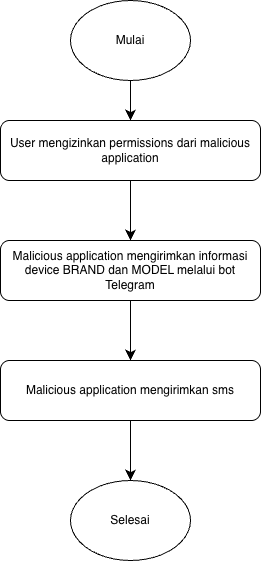

The diagram above was exported from draw.io. Its source (the exported page's mxGraphModel, read from the mxfile embedded in the PNG):
<mxGraphModel dx="1455" dy="779" grid="1" gridSize="10" guides="1" tooltips="1" connect="1" arrows="1" fold="1" page="1" pageScale="1" pageWidth="827" pageHeight="1169" math="0" shadow="0">
  <root>
    <mxCell id="0" />
    <mxCell id="1" parent="0" />
    <mxCell id="GcTnvtjCmVW-dUob82xh-5" edge="1" parent="1" source="GcTnvtjCmVW-dUob82xh-1" style="edgeStyle=none;curved=1;rounded=0;orthogonalLoop=1;jettySize=auto;html=1;exitX=0.5;exitY=1;exitDx=0;exitDy=0;entryX=0.5;entryY=0;entryDx=0;entryDy=0;fontSize=12;startSize=8;endSize=8;" target="GcTnvtjCmVW-dUob82xh-3">
      <mxGeometry relative="1" as="geometry" />
    </mxCell>
    <mxCell id="GcTnvtjCmVW-dUob82xh-1" parent="1" style="ellipse;whiteSpace=wrap;html=1;" value="" vertex="1">
      <mxGeometry height="80" width="120" x="250" y="40" as="geometry" />
    </mxCell>
    <mxCell id="GcTnvtjCmVW-dUob82xh-2" parent="1" style="text;html=1;whiteSpace=wrap;strokeColor=none;fillColor=none;align=center;verticalAlign=middle;rounded=0;" value="Mulai" vertex="1">
      <mxGeometry height="30" width="60" x="280" y="65" as="geometry" />
    </mxCell>
    <mxCell id="GcTnvtjCmVW-dUob82xh-8" edge="1" parent="1" source="GcTnvtjCmVW-dUob82xh-3" style="edgeStyle=none;curved=1;rounded=0;orthogonalLoop=1;jettySize=auto;html=1;exitX=0.5;exitY=1;exitDx=0;exitDy=0;entryX=0.5;entryY=0;entryDx=0;entryDy=0;fontSize=12;startSize=8;endSize=8;" target="GcTnvtjCmVW-dUob82xh-6">
      <mxGeometry relative="1" as="geometry" />
    </mxCell>
    <mxCell id="GcTnvtjCmVW-dUob82xh-3" parent="1" style="rounded=1;whiteSpace=wrap;html=1;" value="User mengizinkan permissions dari malicious application" vertex="1">
      <mxGeometry height="60" width="260" x="180" y="160" as="geometry" />
    </mxCell>
    <mxCell id="GcTnvtjCmVW-dUob82xh-10" edge="1" parent="1" source="GcTnvtjCmVW-dUob82xh-6" style="edgeStyle=none;curved=1;rounded=0;orthogonalLoop=1;jettySize=auto;html=1;exitX=0.5;exitY=1;exitDx=0;exitDy=0;entryX=0.5;entryY=0;entryDx=0;entryDy=0;fontSize=12;startSize=8;endSize=8;">
      <mxGeometry relative="1" as="geometry">
        <mxPoint x="310" y="400" as="targetPoint" />
      </mxGeometry>
    </mxCell>
    <mxCell id="GcTnvtjCmVW-dUob82xh-6" parent="1" style="rounded=1;whiteSpace=wrap;html=1;" value="Malicious application mengirimkan informasi device BRAND dan MODEL melalui bot Telegram" vertex="1">
      <mxGeometry height="60" width="260" x="180" y="280" as="geometry" />
    </mxCell>
    <mxCell id="GcTnvtjCmVW-dUob82xh-16" edge="1" parent="1" source="GcTnvtjCmVW-dUob82xh-13" style="edgeStyle=none;curved=1;rounded=0;orthogonalLoop=1;jettySize=auto;html=1;exitX=0.5;exitY=1;exitDx=0;exitDy=0;entryX=0.5;entryY=0;entryDx=0;entryDy=0;fontSize=12;startSize=8;endSize=8;" target="GcTnvtjCmVW-dUob82xh-17">
      <mxGeometry relative="1" as="geometry">
        <mxPoint x="240" y="800" as="targetPoint" />
      </mxGeometry>
    </mxCell>
    <mxCell id="GcTnvtjCmVW-dUob82xh-13" parent="1" style="rounded=1;whiteSpace=wrap;html=1;" value="Malicious application mengirimkan sms" vertex="1">
      <mxGeometry height="60" width="260" x="180" y="400" as="geometry" />
    </mxCell>
    <mxCell id="GcTnvtjCmVW-dUob82xh-17" parent="1" style="ellipse;whiteSpace=wrap;html=1;" value="Selesai" vertex="1">
      <mxGeometry height="80" width="120" x="250" y="520" as="geometry" />
    </mxCell>
  </root>
</mxGraphModel>